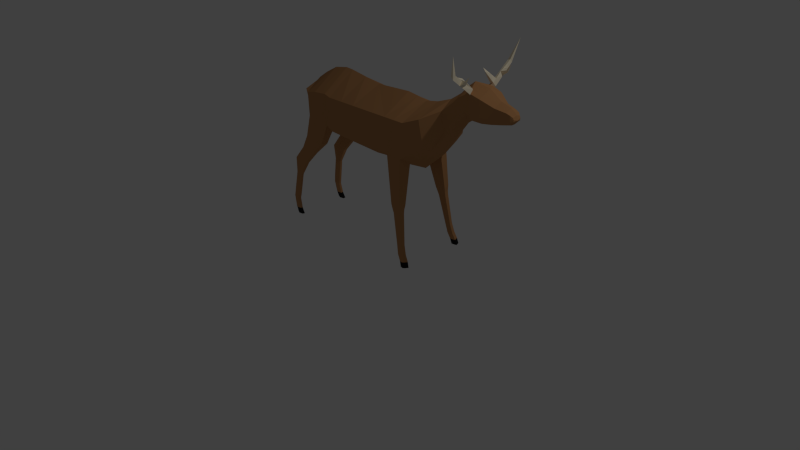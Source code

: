 # Source: Deer_rigged_.blend  (saved by Blender 2.76.0; exported with 4.5.12 LTS)
import bpy
from mathutils import Matrix  # noqa: F401  (used for matrix-valued properties, if any)

bpy.ops.wm.read_factory_settings(use_empty=True)
scene = bpy.context.scene
scene.name = 'Scene'

# ---- collections
col_collection_1 = bpy.data.collections.new('Collection 1'); scene.collection.children.link(col_collection_1)

# ---- materials (node trees are filled in below, after node groups)
mat_deer_skin = bpy.data.materials.new('deer skin')
mat_deer_skin.alpha_threshold = 0.0
mat_deer_skin.diffuse_color = (0.4735, 0.2307, 0.09531, 1.0)
mat_deer_skin.roughness = 0.5
mat_deer_horn = bpy.data.materials.new('deer horn')
mat_deer_horn.alpha_threshold = 0.0
mat_deer_horn.diffuse_color = (0.9734, 0.8632, 0.6514, 1.0)
mat_deer_horn.roughness = 0.5
mat_deer_hoaves = bpy.data.materials.new('Deer hoaves')
mat_deer_hoaves.alpha_threshold = 0.0
mat_deer_hoaves.diffuse_color = (0.01229, 0.01229, 0.01229, 1.0)
mat_deer_hoaves.roughness = 0.5

# ---- material node trees
mat_deer_skin.use_nodes = True; mat_deer_skin.node_tree.nodes.clear()
_N = mat_deer_skin.node_tree.nodes; _L = mat_deer_skin.node_tree.links
n0 = _N.new('ShaderNodeOutputMaterial'); n0.name = 'Material Output'; n0.location = (300, 300)
n1 = _N.new('ShaderNodeBsdfDiffuse'); n1.name = 'Diffuse BSDF'; n1.location = (10, 300)
n1.inputs[0].default_value = (0.491, 0.2423, 0.0999, 1.0)
_L.new(n1.outputs[0], n0.inputs[0])
n0.is_active_output = True
mat_deer_horn.use_nodes = True; mat_deer_horn.node_tree.nodes.clear()
_N = mat_deer_horn.node_tree.nodes; _L = mat_deer_horn.node_tree.links
n0 = _N.new('ShaderNodeOutputMaterial'); n0.name = 'Material Output'; n0.location = (300, 300)
n1 = _N.new('ShaderNodeBsdfDiffuse'); n1.name = 'Diffuse BSDF'; n1.location = (10, 300)
n1.inputs[0].default_value = (1.0, 0.8918, 0.6729, 1.0)
_L.new(n1.outputs[0], n0.inputs[0])
n0.is_active_output = True
mat_deer_hoaves.use_nodes = True; mat_deer_hoaves.node_tree.nodes.clear()
_N = mat_deer_hoaves.node_tree.nodes; _L = mat_deer_hoaves.node_tree.links
n0 = _N.new('ShaderNodeOutputMaterial'); n0.name = 'Material Output'; n0.location = (300, 300)
n1 = _N.new('ShaderNodeBsdfDiffuse'); n1.name = 'Diffuse BSDF'; n1.location = (10, 300)
n1.inputs[0].default_value = (0.01341, 0.01341, 0.01341, 1.0)
_L.new(n1.outputs[0], n0.inputs[0])
n0.is_active_output = True

# ---- world
world_world = bpy.data.worlds.new('World'); scene.world = world_world
world_world.color = (0.05088, 0.05088, 0.05088)
world_world.use_sun_shadow = False
world_world.sun_shadow_jitter_overblur = 0.0
world_world.cycles.sampling_method = 'MANUAL'
world_world.cycles.sample_map_resolution = 256

# ---- cameras
cam_camera = bpy.data.cameras.new('Camera')
cam_camera.clip_end = 100.0
cam_camera.lens = 35.0
cam_camera.sensor_width = 32.0
cam_camera.sensor_height = 18.0
cam_camera.ortho_scale = 7.314
cam_camera.dof.focus_distance = 0.0

# ---- lights
light_lamp = bpy.data.lights.new('Lamp', 'POINT')
light_lamp.transmission_factor = 0.0
light_lamp.cutoff_distance = 30.0
light_lamp.energy = 100.0
light_lamp.shadow_buffer_clip_start = 1.001
light_lamp.shadow_soft_size = 0.1
light_lamp.shadow_maximum_resolution = 0.006
light_lamp.use_absolute_resolution = True
light_lamp.cycles.use_multiple_importance_sampling = False

# ---- meshes
me_cylinder = bpy.data.meshes.new('Cylinder')
me_cylinder.from_pydata([(0.4143, 1.668, 3.75), (1.014, 2.149, 3.767), (0.4624, 1.61, 3.879), (1.053, 2.091, 3.864), (0.3663, 1.725, 3.879), (0.9761, 2.182, 3.876), (1.191, 2.707, 3.99), (0.5182, 1.756, 3.758), (0.4749, 1.808, 3.875), (0.4563, 1.897, 3.705), (0.4088, 1.931, 3.568), (0.4175, 1.824, 3.616), (0.4815, 1.837, 3.622), (0.5366, 1.966, 3.39), (0.7366, 1.834, 3.872), (0.6598, 1.946, 3.853), (0.7469, 2.009, 3.877), (0.8232, 1.901, 3.872), (0.8001, 1.957, 3.991), (0.7471, 1.916, 3.991), (0.7679, 2.028, 3.984), (0.7191, 1.982, 3.991), (0.748, 2.144, 4.105), (0.2366, 1.473, 3.571), (0.2847, 1.416, 3.7), (0.1886, 1.53, 3.7), (0.0, 1.127, -1.0), (0.0, 1.009, 1.282), (0.866, 0.5, -1.0), (0.866, 0.5, 1.258), (0.8365, -0.5, -1.0), (0.866, -0.5176, 1.332), (0.0, -0.9235, -1.0), (0.0, -1.0, 1.258), (0.0, 0.9522, 0.1115), (0.866, 0.5, 0.0001744), (0.8934, -0.5, -0.1508), (0.0, -1.096, -7.215e-09), (0.0, 0.9612, 1.632), (0.866, 0.5, 1.608), (0.9376, -0.5176, 1.608), (0.0, -1.0, 1.608), (0.0, 0.9054, 1.951), (0.866, 0.5, 1.927), (0.866, -0.5176, 1.831), (0.0, -1.0, 1.927), (0.0, 0.9825, 2.364), (0.7456, 0.6827, 2.405), (0.7456, -0.03035, 2.557), (0.0, -0.3868, 2.633), (0.0, 1.154, 2.829), (0.3618, 0.925, 2.847), (0.3618, 0.3825, 2.939), (0.0, 0.1171, 2.979), (0.0, 1.388, 3.178), (0.3493, 1.218, 3.201), (0.3493, 0.8184, 3.287), (0.0, 0.5998, 3.337), (0.5894, -0.6599, -1.0), (0.5665, -0.7242, 1.325), (0.6347, -0.6662, -0.1508), (0.5082, -0.7242, 1.608), (0.5795, -0.7242, 1.916), (0.4665, -0.1777, 2.588), (0.331, 0.2729, 2.955), (0.3264, 0.7281, 3.308), (0.7577, -1.897, 1.572), (0.9597, -1.859, 1.575), (0.7249, -1.865, 1.734), (0.994, -1.857, 1.738), (0.7587, -1.861, 1.916), (0.955, -1.826, 1.865), (0.7827, -2.015, 1.607), (0.9548, -1.983, 1.609), (0.7548, -1.988, 1.745), (0.9839, -1.982, 1.748), (0.7836, -1.985, 1.9), (0.9507, -1.956, 1.857), (0.8005, -2.137, 1.651), (0.9497, -2.109, 1.653), (0.7763, -2.113, 1.771), (0.9749, -2.108, 1.774), (0.8013, -2.111, 1.905), (0.9461, -2.085, 1.868), (0.8947, -3.0, 1.828), (1.003, -2.979, 1.83), (0.8771, -2.983, 1.915), (1.021, -2.978, 1.917), (0.8952, -2.981, 2.013), (1.001, -2.962, 1.986), (0.866, 0.5, -0.4999), (0.8657, -0.5, -0.5), (0.0, -1.01, -0.5), (0.0, 1.04, -0.4443), (0.5598, -0.7105, -0.5), (0.0, 1.142, -1.241), (0.846, 0.5486, -1.241), (0.818, -0.3978, -1.241), (0.0, -0.7987, -1.241), (0.5842, -0.5492, -1.241), (0.0, 1.056, -1.711), (0.8243, 0.495, -1.711), (0.9293, -0.3193, -1.711), (0.0, -0.7785, -1.711), (0.4159, -0.5771, -1.711), (0.0, 0.8208, -2.147), (0.7453, 0.3749, -2.147), (0.7243, -0.3359, -2.147), (0.0, -0.6369, -2.147), (0.5487, -0.4496, -2.147), (0.0, 0.6047, -2.476), (0.5741, 0.3822, -2.433), (0.5636, 0.1423, -2.376), (0.0, -0.007945, -2.451), (0.476, 0.08555, -2.405), (0.8257, -1.056, -1.538), (0.6059, -1.081, -1.538), (0.9326, -1.039, -1.912), (0.4763, -1.042, -1.912), (0.7808, -0.9787, -2.258), (0.6157, -0.9977, -2.258), (0.8078, -1.46, -1.974), (0.6496, -1.478, -1.974), (0.8848, -1.448, -2.243), (0.5563, -1.45, -2.243), (0.7755, -1.404, -2.492), (0.6567, -1.418, -2.492), (0.8194, -1.878, -2.372), (0.6741, -1.895, -2.372), (0.8901, -1.867, -2.619), (0.5883, -1.869, -2.619), (0.7897, -1.827, -2.848), (0.6805, -1.84, -2.848), (0.8019, -2.323, -2.618), (0.73, -2.331, -2.618), (0.8369, -2.317, -2.74), (0.6875, -2.318, -2.74), (0.7872, -2.298, -2.853), (0.7332, -2.304, -2.853), (0.8289, -2.944, -2.732), (0.757, -2.953, -2.732), (0.8639, -2.939, -2.854), (0.7145, -2.94, -2.854), (0.8142, -2.919, -2.967), (0.7602, -2.925, -2.967), (0.84, -3.16, -2.776), (0.7715, -3.168, -2.776), (0.8733, -3.155, -2.893), (0.7311, -3.155, -2.893), (0.826, -3.136, -3.001), (0.7746, -3.142, -3.001), (0.8517, -3.466, -2.708), (0.7831, -3.473, -2.708), (0.885, -3.46, -2.824), (0.7427, -3.461, -2.824), (0.8377, -3.442, -2.932), (0.7862, -3.447, -2.932), (0.8616, -3.635, -2.613), (0.7866, -3.643, -2.613), (0.898, -3.629, -2.74), (0.7424, -3.63, -2.74), (0.8462, -3.608, -2.858), (0.79, -3.615, -2.858), (0.9183, -3.27, 1.891), (1.033, -3.249, 1.892), (0.8998, -3.252, 1.983), (1.052, -3.248, 1.985), (0.919, -3.25, 2.085), (1.03, -3.23, 2.057), (0.9365, -3.454, 1.987), (1.051, -3.432, 1.988), (0.918, -3.436, 2.079), (1.07, -3.431, 2.081), (0.9371, -3.434, 2.182), (1.048, -3.414, 2.153), (0.9519, -3.609, 2.032), (1.066, -3.587, 2.034), (0.9333, -3.591, 2.124), (1.086, -3.586, 2.126), (0.9525, -3.589, 2.227), (1.064, -3.569, 2.199), (0.0, 1.583, 3.365), (0.3514, 1.422, 3.426), (0.3687, 1.075, 3.606), (0.0, 0.8723, 3.712), (0.3425, 0.9911, 3.65), (0.0, 1.79, 3.629), (0.4292, 1.625, 3.81), (0.4292, 1.075, 3.848), (0.0, 0.7543, 3.871), (0.3923, 0.9424, 3.858), (0.0, 1.708, 4.123), (0.3997, 1.533, 4.124), (0.3997, 1.073, 4.156), (0.0, 0.8054, 4.175), (0.3689, 0.9627, 4.164), (0.0, 1.471, 4.472), (0.2539, 1.356, 4.473), (0.2539, 1.054, 4.494), (0.0, 0.8786, 4.507), (0.2463, 0.9818, 4.5), (0.0, 1.38, 4.789), (0.1869, 1.297, 4.789), (0.1869, 1.081, 4.804), (0.0, 0.9552, 4.813), (0.1838, 1.029, 4.808), (0.0, 1.318, 4.885), (0.167, 1.258, 4.885), (0.167, 1.099, 4.896), (0.0, 1.006, 4.903), (0.1647, 1.061, 4.899), (0.0, 1.243, 4.948), (0.125, 1.207, 4.948), (0.125, 1.112, 4.966), (0.0, 1.057, 4.959), (0.1241, 1.09, 4.957), (0.125, 1.16, 4.968), (0.0, 1.123, 4.993), (0.09333, 0.5548, -2.453), (0.1333, 0.0388, -2.44), (0.0, 0.4987, -2.463), (0.09259, 0.4546, -2.453), (0.0, 0.4693, -2.624), (0.06344, 0.4495, -2.611), (0.0, 0.4253, -2.613), (0.06334, 0.4072, -2.606), (0.0, 0.3696, -2.691), (0.0515, 0.3544, -2.678), (0.0, 0.3339, -2.677), (0.05145, 0.3195, -2.669)], [], [(0, 7, 1, 3, 17, 14, 2), (8, 15, 16, 5, 1, 7), (2, 14, 15, 8, 4), (4, 0, 23, 25), (1, 5, 6), (5, 3, 6), (3, 1, 6), (0, 4, 10, 11), (8, 7, 12, 9), (7, 0, 11, 12), (4, 8, 9, 10), (9, 12, 13), (11, 10, 13), (12, 11, 13), (10, 9, 13), (15, 14, 19, 21), (17, 3, 5, 16), (14, 17, 18, 19), (17, 16, 20, 18), (16, 15, 21, 20), (19, 18, 22), (18, 20, 22), (20, 21, 22), (21, 19, 22), (23, 24, 25), (2, 4, 25, 24), (0, 2, 24, 23), (34, 27, 29, 35), (35, 29, 31, 36), (60, 59, 33, 37), (94, 60, 37, 92), (90, 35, 36, 91), (93, 34, 35, 90), (31, 40, 69, 67), (31, 29, 39, 40), (29, 27, 38, 39), (61, 59, 66, 68), (40, 39, 43, 44), (39, 38, 42, 43), (62, 44, 48, 63), (44, 43, 47, 48), (43, 42, 46, 47), (63, 48, 52, 64), (48, 47, 51, 52), (47, 46, 50, 51), (64, 52, 56, 65), (52, 51, 55, 56), (51, 50, 54, 55), (53, 64, 65, 57), (49, 63, 64, 53), (45, 62, 63, 49), (41, 61, 62, 45), (33, 59, 61, 41), (91, 36, 60, 94), (36, 31, 59, 60), (69, 71, 77, 75), (68, 66, 72, 74), (40, 44, 71, 69), (62, 61, 68, 70), (59, 31, 67, 66), (44, 62, 70, 71), (77, 76, 82, 83), (76, 74, 80, 82), (67, 69, 75, 73), (66, 67, 73, 72), (70, 68, 74, 76), (71, 70, 76, 77), (81, 83, 89, 87), (80, 78, 84, 86), (74, 72, 78, 80), (75, 77, 83, 81), (73, 75, 81, 79), (72, 73, 79, 78), (89, 88, 167, 168), (88, 86, 165, 167), (79, 81, 87, 85), (78, 79, 85, 84), (82, 80, 86, 88), (83, 82, 88, 89), (30, 91, 94, 58), (26, 93, 90, 28), (28, 90, 91, 30), (58, 94, 92, 32), (58, 32, 98, 99), (30, 58, 99, 97), (28, 30, 97, 96), (26, 28, 96, 95), (99, 98, 103, 104), (95, 96, 101, 100), (107, 102, 117, 119), (96, 97, 102, 101), (104, 103, 108, 109), (100, 101, 106, 105), (102, 97, 115, 117), (101, 102, 107, 106), (109, 108, 113, 219, 114), (105, 106, 111, 218, 110), (107, 109, 114, 112), (106, 107, 112, 111), (119, 117, 123, 125), (117, 115, 121, 123), (97, 99, 116, 115), (99, 104, 118, 116), (104, 109, 120, 118), (109, 107, 119, 120), (121, 122, 128, 127), (122, 124, 130, 128), (120, 119, 125, 126), (116, 118, 124, 122), (115, 116, 122, 121), (118, 120, 126, 124), (132, 131, 137, 138), (131, 129, 135, 137), (124, 126, 132, 130), (123, 121, 127, 129), (125, 123, 129, 131), (126, 125, 131, 132), (136, 138, 144, 142), (133, 134, 140, 139), (128, 130, 136, 134), (127, 128, 134, 133), (130, 132, 138, 136), (129, 127, 133, 135), (144, 143, 149, 150), (143, 141, 147, 149), (135, 133, 139, 141), (137, 135, 141, 143), (138, 137, 143, 144), (134, 136, 142, 140), (147, 145, 151, 153), (148, 150, 156, 154), (140, 142, 148, 146), (139, 140, 146, 145), (142, 144, 150, 148), (141, 139, 145, 147), (156, 155, 161, 162), (155, 153, 159, 161), (149, 147, 153, 155), (150, 149, 155, 156), (146, 148, 154, 152), (145, 146, 152, 151), (157, 158, 160, 159), (159, 160, 162, 161), (152, 154, 160, 158), (151, 152, 158, 157), (154, 156, 162, 160), (153, 151, 157, 159), (166, 168, 174, 172), (165, 163, 169, 171), (86, 84, 163, 165), (87, 89, 168, 166), (85, 87, 166, 164), (84, 85, 164, 163), (174, 173, 179, 180), (173, 171, 177, 179), (164, 166, 172, 170), (163, 164, 170, 169), (167, 165, 171, 173), (168, 167, 173, 174), (175, 176, 178, 177), (177, 178, 180, 179), (171, 169, 175, 177), (172, 174, 180, 178), (170, 172, 178, 176), (169, 170, 176, 175), (56, 55, 182, 183), (65, 56, 183, 185), (55, 54, 181, 182), (57, 65, 185, 184), (184, 185, 190, 189), (183, 182, 187, 188), (185, 183, 188, 190), (182, 181, 186, 187), (189, 190, 195, 194), (188, 187, 192, 193), (190, 188, 193, 195), (187, 186, 191, 192), (192, 191, 196, 197), (194, 195, 200, 199), (193, 192, 197, 198), (195, 193, 198, 200), (200, 198, 203, 205), (197, 196, 201, 202), (199, 200, 205, 204), (198, 197, 202, 203), (205, 203, 208, 210), (202, 201, 206, 207), (204, 205, 210, 209), (203, 202, 207, 208), (210, 208, 213, 215), (207, 206, 211, 212), (209, 210, 215, 214), (208, 207, 212, 216, 213), (216, 217, 214, 215, 213), (212, 211, 217, 216), (218, 111, 112, 114, 219, 221), (220, 221, 219, 113), (218, 221, 225, 223), (223, 225, 229, 227), (110, 218, 223, 222), (221, 220, 224, 225), (226, 227, 229, 228), (222, 223, 227, 226), (225, 224, 228, 229)])
me_cylinder.polygons.foreach_set('material_index', [1, 1, 1, 0, 1, 1, 1, 1, 1, 1, 1, 1, 1, 1, 1, 1, 1, 1, 1, 1, 1, 1, 1, 1, 0, 1, 1, 0, 0, 0, 0, 0, 0, 0, 0, 0, 0, 0, 0, 0, 0, 0, 0, 0, 0, 0, 0, 0, 0, 0, 0, 0, 0, 0, 0, 0, 0, 0, 0, 0, 0, 0, 0, 0, 0, 0, 0, 0, 0, 0, 0, 0, 0, 0, 0, 0, 0, 0, 0, 0, 0, 0, 0, 0, 0, 0, 0, 0, 0, 0, 0, 0, 0, 0, 0, 0, 0, 0, 0, 0, 0, 0, 0, 0, 0, 0, 0, 0, 0, 0, 0, 0, 0, 0, 0, 0, 0, 0, 0, 0, 0, 0, 0, 0, 0, 0, 0, 0, 0, 0, 0, 0, 0, 0, 0, 2, 2, 0, 0, 0, 0, 2, 2, 2, 2, 2, 2, 0, 0, 0, 0, 0, 0, 2, 2, 0, 0, 0, 0, 2, 2, 2, 2, 2, 2, 0, 0, 0, 0, 0, 0, 0, 0, 0, 0, 0, 0, 0, 0, 0, 0, 0, 0, 0, 0, 0, 0, 0, 0, 0, 0, 0, 0, 0, 0, 0, 0, 0, 0, 0, 0, 0, 0, 0])
me_cylinder.materials.append(mat_deer_skin)
me_cylinder.materials.append(mat_deer_horn)
me_cylinder.materials.append(mat_deer_hoaves)
me_cylinder.use_remesh_preserve_volume = False
me_cylinder.use_remesh_preserve_attributes = False
me_cylinder.use_mirror_x = True
me_cylinder.use_paint_bone_selection = False
me_cylinder.use_paint_mask_vertex = True
me_cylinder.update()
arm_deer_rig = bpy.data.armatures.new('Deer Rig')  # bones are not reproduced

# ---- objects
ob_lamp = bpy.data.objects.new('Lamp', light_lamp)
ob_camera = bpy.data.objects.new('Camera', cam_camera)
ob_deer_rig = bpy.data.objects.new('Deer Rig', arm_deer_rig)
ob_deer = bpy.data.objects.new('Deer', me_cylinder)

# ---- transforms, parenting, visibility, modifiers, constraints
ob_lamp.location = (4.076, 1.005, 5.904)
ob_lamp.rotation_euler = (0.6503, 0.05522, 1.866)
ob_lamp.lock_rotations_4d = False
ob_lamp.empty_display_type = 'ARROWS'
ob_lamp.color = (0.0, 0.0, 0.0, 0.0)
ob_lamp.lineart.crease_threshold = 0.0
ob_camera.location = (7.481, -6.508, 5.344)
ob_camera.rotation_euler = (1.109, 0.01082, 0.8149)
ob_camera.lock_rotations_4d = False
ob_camera.empty_display_type = 'ARROWS'
ob_camera.color = (0.0, 0.0, 0.0, 0.0)
ob_camera.display_type = 'WIRE'
ob_camera.lineart.crease_threshold = 0.0
ob_deer_rig.location = (-1.021, 0.1418, 1.894)
ob_deer_rig.rotation_euler = (1.571, -0.0, 1.571)
ob_deer_rig.scale = (0.949, 0.949, 0.949)
ob_deer_rig.show_in_front = True
ob_deer_rig.lineart.crease_threshold = 0.0
ob_deer.parent = ob_deer_rig
ob_deer.matrix_parent_inverse = Matrix(((1.936, 0.0, 6.939e-18, -0.001605), (0.0, 1.192e-07, 1.936, -1.85), (0.0, -1.936, 1.462e-07, 2.755), (0.0, 0.0, 0.0, 1.0)))
ob_deer.location = (-1.051e-18, 0.8826, 0.9191)
ob_deer.rotation_euler = (1.571, -0.0, 0.0)
ob_deer.scale = (0.2351, 0.2351, 0.2351)
ob_deer.display_type = 'SOLID'
ob_deer.lineart.crease_threshold = 0.0
ob_deer.use_mesh_mirror_x = True
_vg = ob_deer.vertex_groups.new(name='Back Spine')
for _i, _w in zip([26, 27, 28, 29, 30, 32, 33, 34, 35, 36, 37, 41, 58, 60, 90, 91, 92, 93, 94, 95, 96, 97, 98, 99, 100, 101, 102, 103, 104, 105, 106, 107, 108, 109, 110, 111, 112, 113, 114, 218, 219, 220, 221, 222, 223, 224, 225, 226, 227, 228, 229], [0.8238, 0.04057, 0.807, 0.02034, 0.4926, 0.5641, 0.07293, 0.2314, 0.2558, 0.6892, 0.41, 0.01701, 0.5157, 0.694, 0.7048, 0.6982, 0.589, 0.6593, 0.694, 0.8655, 0.8363, 0.1942, 0.4936, 0.1967, 0.9127, 0.8353, 0.06043, 0.2993, 0.0617, 0.9401, 0.8441, 0.153, 0.4976, 0.1451, 1.0, 1.0, 1.0, 0.9337, 1.0, 1.0, 1.0, 1.0, 1.0, 1.0, 1.0, 1.0, 1.0, 1.0, 1.0, 1.0, 1.0]): _vg.add([_i], _w, 'REPLACE')
_vg = ob_deer.vertex_groups.new(name='front Spine')
for _i, _w in zip([26, 27, 28, 29, 30, 31, 32, 33, 34, 35, 36, 37, 38, 39, 41, 42, 43, 44, 45, 46, 47, 48, 49, 50, 51, 52, 53, 58, 60, 63, 64, 90, 91, 92, 93, 94, 95, 96, 98, 100], [0.1398, 0.7394, 0.08552, 0.7186, 0.01568, 0.007807, 0.05883, 0.0645, 0.717, 0.6805, 0.1337, 0.264, 0.5778, 0.5733, 0.06007, 0.2909, 0.2938, 0.003926, 0.08699, 0.169, 0.1862, 0.3147, 0.2535, 0.04451, 0.02935, 0.05914, 0.08244, 0.01261, 0.1054, 0.154, 0.05664, 0.2312, 0.08304, 0.1264, 0.3051, 0.07261, 0.0978, 0.05177, 0.01791, 0.04662]): _vg.add([_i], _w, 'REPLACE')
_vg = ob_deer.vertex_groups.new(name='Neck Base')
for _i, _w in zip([27, 29, 38, 39, 42, 43, 45, 46, 47, 48, 49, 50, 51, 52, 53, 62, 63, 64], [0.08253, 0.07019, 0.1606, 0.1913, 0.282, 0.4188, 0.02032, 0.1827, 0.4685, 0.1901, 0.1402, 0.03787, 0.1042, 0.06064, 0.06282, 0.0002621, 0.3284, 0.07548]): _vg.add([_i], _w, 'REPLACE')
_vg = ob_deer.vertex_groups.new(name='Neck Mid-Bottom')
for _i, _w in zip([27, 38, 39, 41, 42, 43, 45, 46, 47, 48, 49, 50, 51, 52, 53, 54, 56, 57, 63, 64, 65, 184], [0.05328, 0.112, 0.009851, 0.006668, 0.2126, 0.05173, 0.05763, 0.3418, 0.09458, 0.177, 0.1999, 0.1385, 0.1298, 0.5765, 0.5515, 0.01243, 0.09892, 0.1319, 0.1817, 0.606, 0.1176, 0.005524]): _vg.add([_i], _w, 'REPLACE')
_vg = ob_deer.vertex_groups.new(name='Neck Mid-Top')
for _i, _w in zip([27, 38, 39, 42, 43, 46, 47, 48, 49, 50, 51, 52, 53, 54, 55, 56, 57, 63, 64, 65, 181, 182, 183, 184, 185, 188, 189, 190, 194], [0.01513, 0.06671, 0.02609, 0.1235, 0.07788, 0.1939, 0.1521, 0.01545, 0.0565, 0.5095, 0.5493, 0.2238, 0.166, 0.1487, 0.2451, 0.5984, 0.6499, 0.03657, 0.1737, 0.649, 0.0174, 0.01176, 0.0999, 0.1413, 0.1179, 0.02668, 0.07428, 0.04364, 0.002007]): _vg.add([_i], _w, 'REPLACE')
_vg = ob_deer.vertex_groups.new(name='Neck Top')
for _i, _w in zip([0, 1, 2, 3, 4, 5, 6, 7, 8, 9, 10, 11, 12, 13, 14, 15, 16, 17, 18, 19, 20, 21, 22, 23, 24, 25, 42, 46, 47, 50, 51, 54, 55, 56, 65, 181, 182, 183, 185, 186, 187, 188, 190, 191, 192], [0.5923, 0.593, 0.5925, 0.593, 0.5942, 0.593, 0.593, 0.5929, 0.5935, 0.5931, 0.5931, 0.593, 0.593, 0.5929, 0.5929, 0.593, 0.593, 0.5929, 0.5929, 0.5929, 0.593, 0.593, 0.593, 0.5859, 0.5867, 0.6063, 0.03963, 0.07171, 0.005549, 0.1984, 0.1284, 0.6136, 0.5551, 0.1147, 0.06382, 0.4866, 0.4522, 0.1076, 0.05961, 0.1478, 0.1189, 0.02572, 0.003258, 0.05817, 0.02605]): _vg.add([_i], _w, 'REPLACE')
_vg = ob_deer.vertex_groups.new(name='Head')
for _i, _w in zip([0, 1, 2, 3, 4, 5, 6, 7, 8, 9, 10, 11, 12, 13, 14, 15, 16, 17, 18, 19, 20, 21, 22, 23, 24, 25, 50, 51, 52, 53, 54, 55, 56, 57, 65, 181, 182, 183, 184, 185, 186, 187, 188, 189, 190, 191, 192, 193, 194, 195, 196, 197, 198, 199, 200, 201, 202, 203, 204, 205, 206, 207, 208, 209, 210, 211, 212, 213, 214, 215, 216, 217], [0.4077, 0.407, 0.4075, 0.407, 0.4058, 0.407, 0.407, 0.4071, 0.4065, 0.4069, 0.4069, 0.407, 0.407, 0.4071, 0.4071, 0.407, 0.407, 0.4071, 0.407, 0.407, 0.407, 0.407, 0.407, 0.4141, 0.4133, 0.3937, 0.06094, 0.03679, 0.003104, 0.01126, 0.184, 0.1668, 0.1524, 0.1429, 0.1289, 0.467, 0.5133, 0.7708, 0.8017, 0.7949, 0.837, 0.8671, 0.915, 0.8934, 0.9152, 0.9351, 0.9546, 0.9735, 0.9614, 0.9729, 0.9878, 0.9925, 0.9948, 0.9907, 0.9941, 0.9978, 0.9987, 0.9991, 0.9983, 0.999, 0.9991, 0.9994, 0.9996, 0.9992, 0.9995, 0.9997, 0.9997, 0.9998, 0.9996, 0.9997, 0.9998, 0.9999]): _vg.add([_i], _w, 'REPLACE')
_vg = ob_deer.vertex_groups.new(name='Front Thigh.L')
for _i, _w in zip([27, 29, 30, 31, 32, 33, 35, 36, 37, 38, 39, 40, 43, 44, 45, 47, 48, 49, 52, 53, 58, 59, 60, 61, 62, 63, 64, 66, 67, 68, 69, 70, 71, 72, 73, 74, 75, 76, 77, 78, 79, 80, 81, 82, 83, 85, 91, 92, 94, 97, 99, 102, 115, 116, 117, 118, 119, 120, 121, 122, 123, 125, 126, 140, 142, 143, 144, 195, 198, 200, 203, 205, 208, 210, 213, 215, 216], [0.01024, 0.1304, 0.0, 0.0, 0.01966, 0.0, 0.01247, 0.0, 0.01913, 0.004028, 0.09828, 0.2977, 0.1131, 0.0, 0.0, 0.0535, 0.2172, 0.0, 0.04939, 0.05911, 0.0, 0.186, 0.0, 0.0714, 0.0, 0.07684, 0.03494, 0.9304, 0.9863, 0.3774, 0.9634, 0.9717, 1.0, 0.8073, 0.7278, 0.7207, 0.8462, 0.9732, 0.8795, 0.554, 0.6552, 0.4583, 0.511, 0.6291, 0.5977, 0.0, 0.0, 0.07255, 0.0, 0.0, 0.0, 0.0, 0.0, 0.0, 0.0, 0.0, 0.0, 0.0, 0.0, 0.0, 0.0, 0.0, 0.0, 0.0, 0.0, 0.0, 0.0, 0.0, 0.0, 0.0, 0.0, 0.0, 0.0, 0.0, 0.0, 0.0, 0.0]): _vg.add([_i], _w, 'REPLACE')
_vg = ob_deer.vertex_groups.new(name='Front Sheen.L')
for _i, _w in zip([66, 67, 68, 69, 70, 71, 72, 73, 74, 75, 76, 77, 78, 79, 80, 81, 82, 83, 84, 85, 86, 87, 88, 89, 163, 164, 165, 166, 167, 168, 169, 170, 171, 172, 173, 174, 175, 176, 177, 178, 179, 180], [0.6221, 0.5012, 0.134, 0.4577, 0.6975, 0.475, 0.8147, 0.6927, 0.7574, 0.9582, 0.9721, 0.9057, 0.9842, 0.9569, 0.9217, 0.9088, 1.0, 0.9998, 0.9989, 0.9982, 0.9995, 1.0, 1.0, 0.9998, 0.9999, 0.9999, 1.0, 1.0, 1.0, 1.0, 1.0, 1.0, 1.0, 1.0, 1.0, 1.0, 1.0, 1.0, 1.0, 1.0, 1.0, 1.0]): _vg.add([_i], _w, 'REPLACE')
_vg = ob_deer.vertex_groups.new(name='Front Thigh.R')
for _i, _w in zip([33, 37, 41, 45, 49, 53, 92], [0.0, 0.01913, 0.0, 0.0, 0.0, 0.05911, 0.07255]): _vg.add([_i], _w, 'REPLACE')
_vg = ob_deer.vertex_groups.new(name='Front Sheen.R')
_vg = ob_deer.vertex_groups.new(name='Back Thigh.L')
for _i, _w in zip([26, 28, 30, 32, 33, 36, 37, 41, 58, 60, 90, 91, 92, 94, 95, 96, 97, 98, 99, 100, 101, 102, 103, 104, 105, 106, 107, 108, 109, 110, 111, 112, 113, 114, 115, 116, 117, 118, 119, 120, 121, 122, 123, 124, 125, 126, 127, 128, 129, 130, 131, 132, 218, 219, 220, 221, 222, 223, 224, 225, 226, 227, 228, 229], [0.003899, 0.0, 0.0, 0.2677, 0.0, 0.02593, 0.0, 0.0, 0.0, 0.0, 0.03261, 0.06509, 0.03096, 0.0, 0.009997, 0.04991, 0.0, 0.279, 0.0, 0.02105, 0.0, 0.8583, 0.4544, 0.4588, 0.02351, 0.0, 0.2577, 0.4, 0.187, 0.006667, 0.0, 0.0, 0.02822, 0.0, 0.699, 0.884, 0.9324, 0.9937, 0.9944, 0.9945, 0.9993, 1.001, 0.9981, 1.008, 0.9949, 0.9878, 0.9703, 0.9608, 0.943, 0.9324, 0.5498, 0.5501, 0.0, 0.0, 0.0, 0.0, 0.01761, 0.0, 0.01009, 0.0, 0.02474, 0.01224, 0.02134, 0.009049]): _vg.add([_i], _w, 'REPLACE')
_vg = ob_deer.vertex_groups.new(name='Back Sheen.L')
for _i, _w in zip([127, 128, 129, 130, 131, 132, 133, 134, 135, 136, 137, 138, 139, 140, 141, 142, 143, 144, 145, 146, 147, 148, 149, 150, 151, 152, 153, 154, 155, 156, 157, 158, 159, 160, 161, 162], [0.009211, 0.02815, 0.05695, 0.06766, 0.4502, 0.4499, 0.9776, 0.9813, 0.994, 0.9943, 0.9898, 0.9925, 0.9997, 0.9997, 0.9995, 0.9998, 0.9994, 0.9993, 1.0, 1.0, 1.0, 1.0, 1.0, 1.0, 1.0, 1.0, 1.0, 1.0, 1.0, 1.0, 1.0, 1.0, 1.0, 1.0, 1.0, 1.0]): _vg.add([_i], _w, 'REPLACE')
_vg = ob_deer.vertex_groups.new(name='Back Thigh.R')
for _i, _w in zip([32, 33, 37, 41, 92, 98, 103, 108, 110, 113, 220, 222, 224, 226, 228], [0.2677, 0.0, 0.0, 0.0, 0.03096, 0.279, 0.4544, 0.4, 0.006667, 0.02822, 0.0, 0.01761, 0.01009, 0.02474, 0.02134]): _vg.add([_i], _w, 'REPLACE')
_vg = ob_deer.vertex_groups.new(name='Back Sheen.R')
_vg = ob_deer.vertex_groups.new(name='Back Leg Pol Target.L')
_vg = ob_deer.vertex_groups.new(name='Back Leg Pol Target.R')
_m = ob_deer.modifiers.new('Mirror', 'MIRROR')
_m.use_clip = True
_m = ob_deer.modifiers.new('Armature', 'ARMATURE')
_m.object = ob_deer_rig

# ---- collection membership
col_collection_1.objects.link(ob_lamp)
col_collection_1.objects.link(ob_camera)
col_collection_1.objects.link(ob_deer_rig)
col_collection_1.objects.link(ob_deer)

# ---- scene / render settings (as saved in the file)
scene.camera = ob_camera
scene.frame_start = 1; scene.frame_end = 250; scene.frame_set(1)
scene.render.engine = 'CYCLES'
scene.render.resolution_percentage = 50
scene.render.dither_intensity = 0.0
scene.cycles.use_denoising = False
scene.cycles.samples = 10
scene.cycles.sampling_pattern = 'TABULATED_SOBOL'
scene.cycles.light_sampling_threshold = 0.0
scene.cycles.use_adaptive_sampling = False
scene.cycles.use_light_tree = False
scene.cycles.blur_glossy = 0.0
scene.cycles.pixel_filter_type = 'GAUSSIAN'
scene.cycles.sample_clamp_indirect = 0.0
scene.view_settings.view_transform = 'Standard'
bpy.context.view_layer.update()

